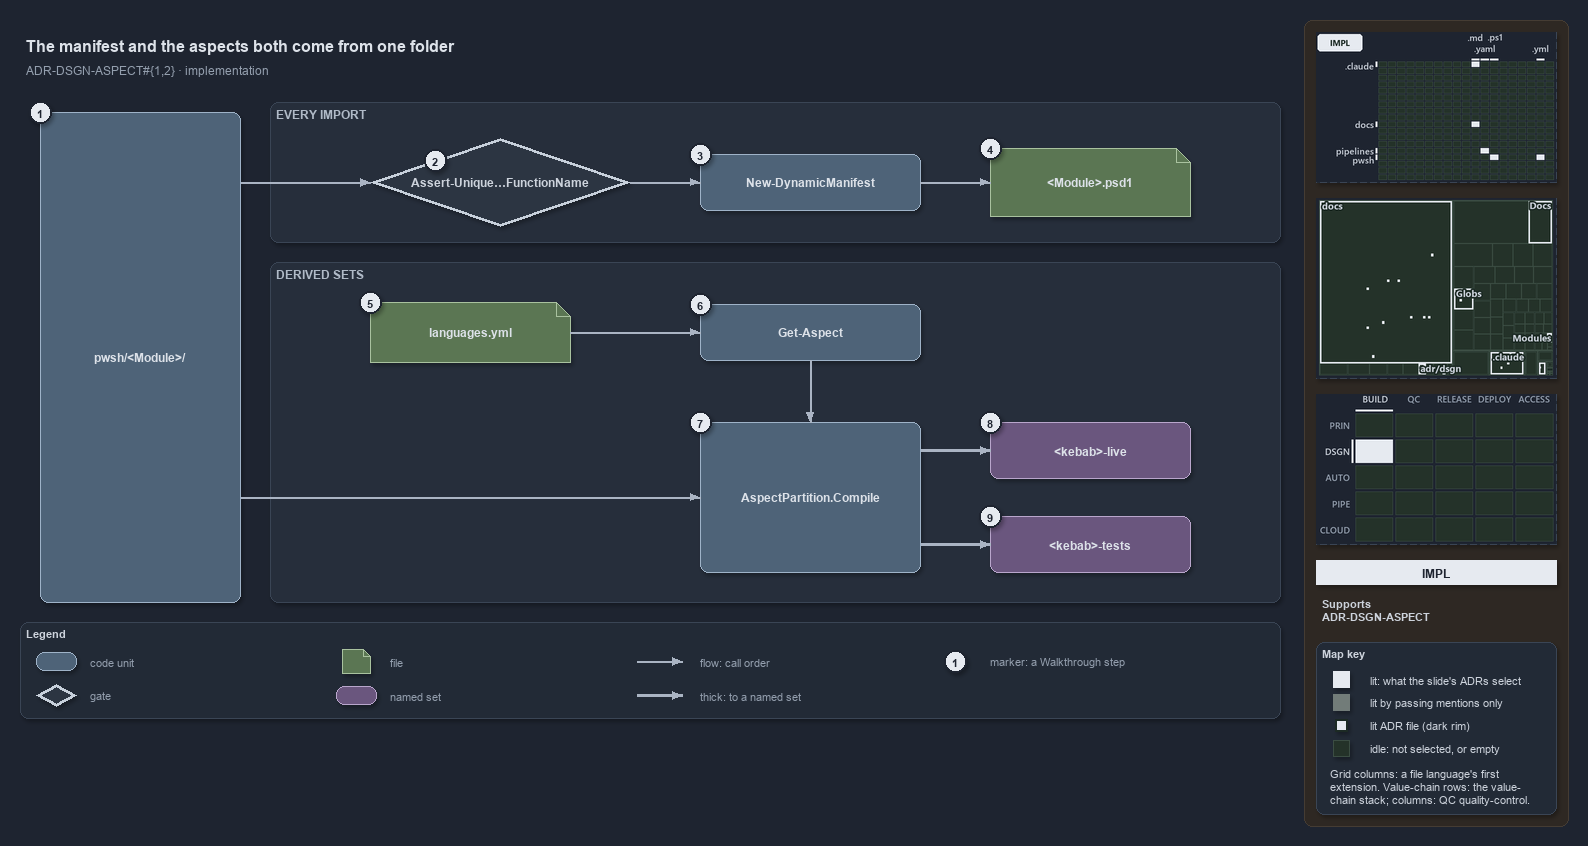

The diagram above was exported from draw.io. Its source (the exported page's mxGraphModel, read from the mxfile embedded in the PNG):
<mxGraphModel dx="1024" dy="768" grid="0" gridSize="10" guides="1" tooltips="1" connect="1" arrows="1" fold="1" page="1" pageScale="1" pageWidth="1572" pageHeight="722" background="#1E2430" math="0" shadow="1">
  <root>
    <mxCell id="0" />
    <mxCell id="1" parent="0" />
    <mxCell id="sidebar-bg" value="" style="rounded=1;arcSize=2;html=1;fillColor=#2E2823;strokeColor=#453C33;shadow=0;" vertex="1" parent="1">
      <mxGeometry x="1304" y="4" width="264" height="806" as="geometry" />
    </mxCell>
    <mxCell id="title" value="The manifest and the aspects both come from one folder" style="text;html=1;align=left;verticalAlign=middle;fontSize=16;fontStyle=1;fontColor=#DDE2E9;" vertex="1" parent="1">
      <mxGeometry x="20" y="14" width="1260" height="30" as="geometry" />
    </mxCell>
    <mxCell id="subtitle" value="ADR-DSGN-ASPECT#{1,2} &amp;#183; implementation" style="text;html=1;align=left;verticalAlign=middle;fontSize=12;fontColor=#949FAE;" vertex="1" parent="1">
      <mxGeometry x="20" y="44" width="1240" height="20" as="geometry" />
    </mxCell>
    <mxCell id="band-import" value="EVERY IMPORT" style="rounded=1;html=1;arcSize=3;fillColor=#262E3B;strokeColor=#3A4555;verticalAlign=top;align=left;spacingLeft=8;fontStyle=1;fontSize=12;fontColor=#B0BAC7;" vertex="1" parent="1">
      <mxGeometry x="270" y="86" width="1010" height="140" as="geometry" />
    </mxCell>
    <mxCell id="band-sets" value="DERIVED SETS" style="rounded=1;html=1;arcSize=3;fillColor=#262E3B;strokeColor=#3A4555;verticalAlign=top;align=left;spacingLeft=8;fontStyle=1;fontSize=12;fontColor=#B0BAC7;" vertex="1" parent="1">
      <mxGeometry x="270" y="246" width="1010" height="340" as="geometry" />
    </mxCell>
    <mxCell id="folder" value="&lt;b&gt;pwsh/&amp;lt;Module&amp;gt;/&lt;/b&gt;" style="rounded=1;whiteSpace=wrap;html=1;arcSize=20;fillColor=#4E6378;strokeColor=#9FB3C8;fontColor=#DDE2E9;fontSize=12;" vertex="1" parent="1">
      <mxGeometry x="40" y="96" width="200" height="490" as="geometry" />
    </mxCell>
    <mxCell id="gate-unique" value="&lt;b&gt;Assert-Unique&amp;#8230;FunctionName&lt;/b&gt;" style="rhombus;whiteSpace=wrap;html=1;fillColor=#2C3542;strokeColor=#C7D0DB;strokeWidth=3;fontSize=12;fontColor=#CDD3DC;" vertex="1" parent="1">
      <mxGeometry x="370" y="122" width="260" height="88" as="geometry" />
    </mxCell>
    <mxCell id="manifest" value="&lt;b&gt;New-DynamicManifest&lt;/b&gt;" style="rounded=1;whiteSpace=wrap;html=1;arcSize=20;fillColor=#4E6378;strokeColor=#9FB3C8;fontColor=#DDE2E9;fontSize=12;" vertex="1" parent="1">
      <mxGeometry x="700" y="138" width="220" height="56" as="geometry" />
    </mxCell>
    <mxCell id="psd1" value="&lt;b&gt;&amp;lt;Module&amp;gt;.psd1&lt;/b&gt;" style="shape=note;size=14;whiteSpace=wrap;html=1;fillColor=#5B7653;strokeColor=#A9C29F;fontColor=#DDE2E9;fontSize=12;" vertex="1" parent="1">
      <mxGeometry x="990" y="132" width="200" height="68" as="geometry" />
    </mxCell>
    <mxCell id="variants" value="&lt;b&gt;languages.yml&lt;/b&gt;" style="shape=note;size=14;whiteSpace=wrap;html=1;fillColor=#5B7653;strokeColor=#A9C29F;fontColor=#DDE2E9;fontSize=12;" vertex="1" parent="1">
      <mxGeometry x="370" y="286" width="200" height="60" as="geometry" />
    </mxCell>
    <mxCell id="get-aspect" value="&lt;b&gt;Get-Aspect&lt;/b&gt;" style="rounded=1;whiteSpace=wrap;html=1;arcSize=20;fillColor=#4E6378;strokeColor=#9FB3C8;fontColor=#DDE2E9;fontSize=12;" vertex="1" parent="1">
      <mxGeometry x="700" y="288" width="220" height="56" as="geometry" />
    </mxCell>
    <mxCell id="compile" value="&lt;b&gt;AspectPartition.Compile&lt;/b&gt;" style="rounded=1;whiteSpace=wrap;html=1;arcSize=20;fillColor=#4E6378;strokeColor=#9FB3C8;fontColor=#DDE2E9;fontSize=12;" vertex="1" parent="1">
      <mxGeometry x="700" y="406" width="220" height="150" as="geometry" />
    </mxCell>
    <mxCell id="live" value="&lt;b&gt;&amp;lt;kebab&amp;gt;-live&lt;/b&gt;" style="rounded=1;whiteSpace=wrap;html=1;arcSize=20;fillColor=#6A567E;strokeColor=#B9A6CC;fontColor=#DDE2E9;fontSize=12;" vertex="1" parent="1">
      <mxGeometry x="990" y="406" width="200" height="56" as="geometry" />
    </mxCell>
    <mxCell id="tests" value="&lt;b&gt;&amp;lt;kebab&amp;gt;-tests&lt;/b&gt;" style="rounded=1;whiteSpace=wrap;html=1;arcSize=20;fillColor=#6A567E;strokeColor=#B9A6CC;fontColor=#DDE2E9;fontSize=12;" vertex="1" parent="1">
      <mxGeometry x="990" y="500" width="200" height="56" as="geometry" />
    </mxCell>
    <mxCell id="port-folder-r1" value="" style="text;html=1;strokeColor=none;fillColor=none;" vertex="1" parent="1">
      <mxGeometry x="240" y="166" width="1" height="1" as="geometry" />
    </mxCell>
    <mxCell id="edge-folder-unique" value="" style="edgeStyle=orthogonalEdgeStyle;rounded=1;html=1;endArrow=block;strokeColor=#AAB4C3;fontColor=#CDD3DC;shadow=0;" edge="1" parent="1" source="port-folder-r1" target="gate-unique">
      <mxGeometry relative="1" as="geometry" />
    </mxCell>
    <mxCell id="edge-unique-manifest" value="" style="edgeStyle=orthogonalEdgeStyle;rounded=1;html=1;endArrow=block;strokeColor=#AAB4C3;fontColor=#CDD3DC;shadow=0;" edge="1" parent="1" source="gate-unique" target="manifest">
      <mxGeometry relative="1" as="geometry" />
    </mxCell>
    <mxCell id="edge-manifest-psd1" value="" style="edgeStyle=orthogonalEdgeStyle;rounded=1;html=1;endArrow=block;strokeColor=#AAB4C3;fontColor=#CDD3DC;shadow=0;" edge="1" parent="1" source="manifest" target="psd1">
      <mxGeometry relative="1" as="geometry" />
    </mxCell>
    <mxCell id="edge-variants-aspect" value="" style="edgeStyle=orthogonalEdgeStyle;rounded=1;html=1;endArrow=block;strokeColor=#AAB4C3;fontColor=#CDD3DC;shadow=0;" edge="1" parent="1" source="variants" target="get-aspect">
      <mxGeometry relative="1" as="geometry" />
    </mxCell>
    <mxCell id="edge-aspect-compile" value="" style="edgeStyle=orthogonalEdgeStyle;rounded=1;html=1;endArrow=block;strokeColor=#AAB4C3;fontColor=#CDD3DC;shadow=0;" edge="1" parent="1" source="get-aspect" target="compile">
      <mxGeometry relative="1" as="geometry" />
    </mxCell>
    <mxCell id="port-folder-r2" value="" style="text;html=1;strokeColor=none;fillColor=none;" vertex="1" parent="1">
      <mxGeometry x="240" y="481" width="1" height="1" as="geometry" />
    </mxCell>
    <mxCell id="edge-folder-compile" value="" style="edgeStyle=orthogonalEdgeStyle;rounded=1;html=1;endArrow=block;strokeColor=#AAB4C3;fontColor=#CDD3DC;shadow=0;" edge="1" parent="1" source="port-folder-r2" target="compile">
      <mxGeometry relative="1" as="geometry" />
    </mxCell>
    <mxCell id="port-compile-r1" value="" style="text;html=1;strokeColor=none;fillColor=none;" vertex="1" parent="1">
      <mxGeometry x="920" y="434" width="1" height="1" as="geometry" />
    </mxCell>
    <mxCell id="edge-compile-live" value="" style="edgeStyle=orthogonalEdgeStyle;rounded=1;html=1;endArrow=block;strokeColor=#AAB4C3;strokeWidth=2.5;fontColor=#CDD3DC;shadow=0;" edge="1" parent="1" source="port-compile-r1" target="live">
      <mxGeometry relative="1" as="geometry" />
    </mxCell>
    <mxCell id="port-compile-r2" value="" style="text;html=1;strokeColor=none;fillColor=none;" vertex="1" parent="1">
      <mxGeometry x="920" y="528" width="1" height="1" as="geometry" />
    </mxCell>
    <mxCell id="edge-compile-tests" value="" style="edgeStyle=orthogonalEdgeStyle;rounded=1;html=1;endArrow=block;strokeColor=#AAB4C3;strokeWidth=2.5;fontColor=#CDD3DC;shadow=0;" edge="1" parent="1" source="port-compile-r2" target="tests">
      <mxGeometry relative="1" as="geometry" />
    </mxCell>
    <mxCell id="mark-1" value="1" style="ellipse;html=1;fillColor=#E6EAF0;strokeColor=#1E2430;strokeWidth=2;fontColor=#1E2430;fontStyle=1;fontSize=11;" vertex="1" parent="1">
      <mxGeometry x="29" y="85" width="22" height="22" as="geometry" />
    </mxCell>
    <mxCell id="mark-2" value="2" style="ellipse;html=1;fillColor=#E6EAF0;strokeColor=#1E2430;strokeWidth=2;fontColor=#1E2430;fontStyle=1;fontSize=11;" vertex="1" parent="1">
      <mxGeometry x="424" y="133" width="22" height="22" as="geometry" />
    </mxCell>
    <mxCell id="mark-3" value="3" style="ellipse;html=1;fillColor=#E6EAF0;strokeColor=#1E2430;strokeWidth=2;fontColor=#1E2430;fontStyle=1;fontSize=11;" vertex="1" parent="1">
      <mxGeometry x="689" y="127" width="22" height="22" as="geometry" />
    </mxCell>
    <mxCell id="mark-4" value="4" style="ellipse;html=1;fillColor=#E6EAF0;strokeColor=#1E2430;strokeWidth=2;fontColor=#1E2430;fontStyle=1;fontSize=11;" vertex="1" parent="1">
      <mxGeometry x="979" y="121" width="22" height="22" as="geometry" />
    </mxCell>
    <mxCell id="mark-5" value="5" style="ellipse;html=1;fillColor=#E6EAF0;strokeColor=#1E2430;strokeWidth=2;fontColor=#1E2430;fontStyle=1;fontSize=11;" vertex="1" parent="1">
      <mxGeometry x="359" y="275" width="22" height="22" as="geometry" />
    </mxCell>
    <mxCell id="mark-6" value="6" style="ellipse;html=1;fillColor=#E6EAF0;strokeColor=#1E2430;strokeWidth=2;fontColor=#1E2430;fontStyle=1;fontSize=11;" vertex="1" parent="1">
      <mxGeometry x="689" y="277" width="22" height="22" as="geometry" />
    </mxCell>
    <mxCell id="mark-7" value="7" style="ellipse;html=1;fillColor=#E6EAF0;strokeColor=#1E2430;strokeWidth=2;fontColor=#1E2430;fontStyle=1;fontSize=11;" vertex="1" parent="1">
      <mxGeometry x="689" y="395" width="22" height="22" as="geometry" />
    </mxCell>
    <mxCell id="mark-8" value="8" style="ellipse;html=1;fillColor=#E6EAF0;strokeColor=#1E2430;strokeWidth=2;fontColor=#1E2430;fontStyle=1;fontSize=11;" vertex="1" parent="1">
      <mxGeometry x="979" y="395" width="22" height="22" as="geometry" />
    </mxCell>
    <mxCell id="mark-9" value="9" style="ellipse;html=1;fillColor=#E6EAF0;strokeColor=#1E2430;strokeWidth=2;fontColor=#1E2430;fontStyle=1;fontSize=11;" vertex="1" parent="1">
      <mxGeometry x="979" y="489" width="22" height="22" as="geometry" />
    </mxCell>
    <mxCell id="legend" value="&lt;b&gt;Legend&lt;/b&gt;" style="rounded=1;whiteSpace=wrap;html=1;arcSize=6;fillColor=#222A36;strokeColor=#3A4555;align=left;verticalAlign=top;spacing=8;fontSize=11;fontColor=#CDD3DC;" vertex="1" parent="1">
      <mxGeometry x="20" y="606" width="1260" height="96" as="geometry" />
    </mxCell>
    <mxCell id="legend-code" value="" style="rounded=1;whiteSpace=wrap;html=1;arcSize=20;fillColor=#4E6378;strokeColor=#9FB3C8;fontColor=#DDE2E9;fontSize=12;" vertex="1" parent="1">
      <mxGeometry x="36" y="636" width="40" height="18" as="geometry" />
    </mxCell>
    <mxCell id="legend-code-text" value="code unit" style="text;html=1;align=left;verticalAlign=middle;fontSize=11;fontColor=#949FAE;" vertex="1" parent="1">
      <mxGeometry x="84" y="635" width="240" height="20" as="geometry" />
    </mxCell>
    <mxCell id="legend-gate" value="" style="rhombus;whiteSpace=wrap;html=1;fillColor=#2C3542;strokeColor=#C7D0DB;strokeWidth=3;fontSize=12;fontColor=#CDD3DC;" vertex="1" parent="1">
      <mxGeometry x="36" y="668" width="40" height="22" as="geometry" />
    </mxCell>
    <mxCell id="legend-gate-text" value="gate" style="text;html=1;align=left;verticalAlign=middle;fontSize=11;fontColor=#949FAE;" vertex="1" parent="1">
      <mxGeometry x="84" y="669" width="240" height="20" as="geometry" />
    </mxCell>
    <mxCell id="legend-file" value="" style="shape=note;size=7;whiteSpace=wrap;html=1;fillColor=#5B7653;strokeColor=#A9C29F;fontColor=#DDE2E9;fontSize=12;" vertex="1" parent="1">
      <mxGeometry x="342" y="633" width="28" height="24" as="geometry" />
    </mxCell>
    <mxCell id="legend-file-text" value="file" style="text;html=1;align=left;verticalAlign=middle;fontSize=11;fontColor=#949FAE;" vertex="1" parent="1">
      <mxGeometry x="384" y="635" width="240" height="20" as="geometry" />
    </mxCell>
    <mxCell id="legend-set" value="" style="rounded=1;whiteSpace=wrap;html=1;arcSize=20;fillColor=#6A567E;strokeColor=#B9A6CC;fontColor=#DDE2E9;fontSize=12;" vertex="1" parent="1">
      <mxGeometry x="336" y="670" width="40" height="18" as="geometry" />
    </mxCell>
    <mxCell id="legend-set-text" value="named set" style="text;html=1;align=left;verticalAlign=middle;fontSize=11;fontColor=#949FAE;" vertex="1" parent="1">
      <mxGeometry x="384" y="669" width="240" height="20" as="geometry" />
    </mxCell>
    <mxCell id="legend-flow-a" value="" style="text;html=1;strokeColor=none;fillColor=none;" vertex="1" parent="1">
      <mxGeometry x="636" y="645" width="1" height="1" as="geometry" />
    </mxCell>
    <mxCell id="legend-flow-b" value="" style="text;html=1;strokeColor=none;fillColor=none;" vertex="1" parent="1">
      <mxGeometry x="682" y="645" width="1" height="1" as="geometry" />
    </mxCell>
    <mxCell id="legend-flow" value="" style="edgeStyle=orthogonalEdgeStyle;rounded=1;html=1;endArrow=block;strokeColor=#AAB4C3;fontColor=#CDD3DC;shadow=0;" edge="1" parent="1" source="legend-flow-a" target="legend-flow-b">
      <mxGeometry relative="1" as="geometry" />
    </mxCell>
    <mxCell id="legend-flow-text" value="flow: call order" style="text;html=1;align=left;verticalAlign=middle;fontSize=11;fontColor=#949FAE;" vertex="1" parent="1">
      <mxGeometry x="694" y="635" width="240" height="20" as="geometry" />
    </mxCell>
    <mxCell id="legend-thick-a" value="" style="text;html=1;strokeColor=none;fillColor=none;" vertex="1" parent="1">
      <mxGeometry x="636" y="679" width="1" height="1" as="geometry" />
    </mxCell>
    <mxCell id="legend-thick-b" value="" style="text;html=1;strokeColor=none;fillColor=none;" vertex="1" parent="1">
      <mxGeometry x="682" y="679" width="1" height="1" as="geometry" />
    </mxCell>
    <mxCell id="legend-thick" value="" style="edgeStyle=orthogonalEdgeStyle;rounded=1;html=1;endArrow=block;strokeColor=#AAB4C3;strokeWidth=2.5;fontColor=#CDD3DC;shadow=0;" edge="1" parent="1" source="legend-thick-a" target="legend-thick-b">
      <mxGeometry relative="1" as="geometry" />
    </mxCell>
    <mxCell id="legend-thick-text" value="thick: to a named set" style="text;html=1;align=left;verticalAlign=middle;fontSize=11;fontColor=#949FAE;" vertex="1" parent="1">
      <mxGeometry x="694" y="669" width="240" height="20" as="geometry" />
    </mxCell>
    <mxCell id="legend-mark" value="1" style="ellipse;html=1;fillColor=#E6EAF0;strokeColor=#1E2430;strokeWidth=2;fontColor=#1E2430;fontStyle=1;fontSize=11;" vertex="1" parent="1">
      <mxGeometry x="944" y="634" width="22" height="22" as="geometry" />
    </mxCell>
    <mxCell id="legend-mark-text" value="marker: a Walkthrough step" style="text;html=1;align=left;verticalAlign=middle;fontSize=11;fontColor=#949FAE;" vertex="1" parent="1">
      <mxGeometry x="984" y="635" width="220" height="20" as="geometry" />
    </mxCell>
    <mxCell id="minimap-grid" value="" style="shape=image;html=1;imageAspect=0;aspect=fixed;verticalLabelPosition=bottom;strokeColor=#3A4555;dashed=1;fillColor=#222A36;image=data:image/png,(base64 omitted: 10296 chars);" vertex="1" parent="1">
      <mxGeometry x="1316" y="16" width="240" height="150" as="geometry" />
    </mxCell>
    <mxCell id="minimap-tree" value="" style="shape=image;html=1;imageAspect=0;aspect=fixed;verticalLabelPosition=bottom;strokeColor=#3A4555;dashed=1;fillColor=#222A36;image=data:image/png,(base64 omitted: 16288 chars);" vertex="1" parent="1">
      <mxGeometry x="1316" y="182" width="240" height="180" as="geometry" />
    </mxCell>
    <mxCell id="minimap-chain" value="" style="shape=image;html=1;imageAspect=0;aspect=fixed;verticalLabelPosition=bottom;strokeColor=#3A4555;dashed=1;fillColor=#222A36;image=data:image/png,(base64 omitted: 12436 chars);" vertex="1" parent="1">
      <mxGeometry x="1316" y="378" width="240" height="150" as="geometry" />
    </mxCell>
    <mxCell id="lens-badge" value="IMPL" style="rounded=0;whiteSpace=wrap;html=1;align=center;verticalAlign=middle;fontSize=12;fontStyle=1;fontColor=#1E2430;fillColor=#E6EAF0;strokeColor=none;" vertex="1" parent="1">
      <mxGeometry x="1316" y="544" width="240" height="24" as="geometry" />
    </mxCell>
    <mxCell id="supports" value="&lt;b&gt;Supports&lt;/b&gt;&lt;br&gt;ADR-DSGN-ASPECT" style="text;html=1;whiteSpace=wrap;align=left;verticalAlign=top;fontSize=11;fontColor=#CDD3DC;" vertex="1" parent="1">
      <mxGeometry x="1316" y="576" width="240" height="38" as="geometry" />
    </mxCell>
    <mxCell id="mapkey" value="&lt;b&gt;Map key&lt;/b&gt;" style="rounded=1;arcSize=6;whiteSpace=wrap;html=1;align=left;verticalAlign=top;fontSize=11;fontColor=#CDD3DC;fillColor=#222A36;strokeColor=#3A4555;spacingLeft=8;spacingTop=2;" vertex="1" parent="1">
      <mxGeometry x="1316" y="626" width="240" height="172" as="geometry" />
    </mxCell>
    <mxCell id="mapkey-lit" value="" style="rounded=0;html=1;fillColor=#E6EAF0;strokeColor=#E6EAF0;" vertex="1" parent="1">
      <mxGeometry x="1333.0" y="655.0" width="16" height="16" as="geometry" />
    </mxCell>
    <mxCell id="mapkey-lit-text" value="lit: what the slide's ADRs select" style="text;html=1;align=left;verticalAlign=middle;fontSize=11;fontColor=#CDD3DC;" vertex="1" parent="1">
      <mxGeometry x="1364" y="653" width="184" height="20" as="geometry" />
    </mxCell>
    <mxCell id="mapkey-touched" value="" style="rounded=0;html=1;fillColor=#727C79;strokeColor=#727C79;" vertex="1" parent="1">
      <mxGeometry x="1333.0" y="678.0" width="16" height="16" as="geometry" />
    </mxCell>
    <mxCell id="mapkey-touched-text" value="lit by passing mentions only" style="text;html=1;align=left;verticalAlign=middle;fontSize=11;fontColor=#CDD3DC;" vertex="1" parent="1">
      <mxGeometry x="1364" y="676" width="184" height="20" as="geometry" />
    </mxCell>
    <mxCell id="mapkey-adr" value="" style="rounded=0;html=1;fillColor=#E6EAF0;strokeColor=#1C2A24;strokeWidth=2;" vertex="1" parent="1">
      <mxGeometry x="1335.0" y="703.0" width="12" height="12" as="geometry" />
    </mxCell>
    <mxCell id="mapkey-adr-text" value="lit ADR file (dark rim)" style="text;html=1;align=left;verticalAlign=middle;fontSize=11;fontColor=#CDD3DC;" vertex="1" parent="1">
      <mxGeometry x="1364" y="699" width="184" height="20" as="geometry" />
    </mxCell>
    <mxCell id="mapkey-idle" value="" style="rounded=0;html=1;fillColor=#243229;strokeColor=#3B4D43;" vertex="1" parent="1">
      <mxGeometry x="1333.0" y="724.0" width="16" height="16" as="geometry" />
    </mxCell>
    <mxCell id="mapkey-idle-text" value="idle: not selected, or empty" style="text;html=1;align=left;verticalAlign=middle;fontSize=11;fontColor=#CDD3DC;" vertex="1" parent="1">
      <mxGeometry x="1364" y="722" width="184" height="20" as="geometry" />
    </mxCell>
    <mxCell id="mapkey-codes" value="Grid columns: a file language's first&lt;br&gt;extension. Value-chain rows: the value-&lt;br&gt;chain stack; columns: QC quality-control." style="text;html=1;align=left;verticalAlign=top;whiteSpace=wrap;fontSize=11;fontColor=#CDD3DC;" vertex="1" parent="1">
      <mxGeometry x="1324" y="746" width="224" height="46" as="geometry" />
    </mxCell>
  </root>
</mxGraphModel>